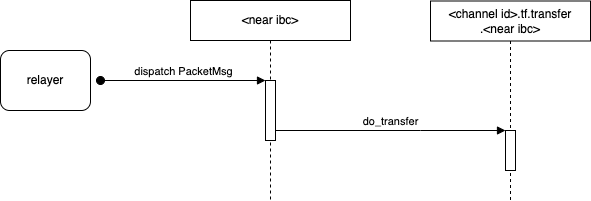

The diagram above was exported from draw.io. Its source (the exported page's mxGraphModel, read from the mxfile embedded in the PNG):
<mxGraphModel dx="954" dy="602" grid="1" gridSize="10" guides="1" tooltips="1" connect="1" arrows="1" fold="1" page="1" pageScale="1" pageWidth="1169" pageHeight="827" math="0" shadow="0">
  <root>
    <mxCell id="ysrWZVr188BBFb2DVfBm-0" />
    <mxCell id="ysrWZVr188BBFb2DVfBm-1" parent="ysrWZVr188BBFb2DVfBm-0" />
    <mxCell id="B-xFVVTdRrGCslAalLQG-4" value="&amp;lt;channel id&amp;gt;.tf.transfer&lt;br&gt;.&amp;lt;near ibc&amp;gt;" style="shape=umlLifeline;perimeter=lifelinePerimeter;whiteSpace=wrap;html=1;container=1;dropTarget=0;collapsible=0;recursiveResize=0;outlineConnect=0;portConstraint=eastwest;newEdgeStyle={&quot;edgeStyle&quot;:&quot;elbowEdgeStyle&quot;,&quot;elbow&quot;:&quot;vertical&quot;,&quot;curved&quot;:0,&quot;rounded&quot;:0};" vertex="1" parent="ysrWZVr188BBFb2DVfBm-1">
      <mxGeometry x="600" y="80.5" width="160" height="199.5" as="geometry" />
    </mxCell>
    <mxCell id="B-xFVVTdRrGCslAalLQG-6" value="" style="html=1;points=[];perimeter=orthogonalPerimeter;outlineConnect=0;targetShapes=umlLifeline;portConstraint=eastwest;newEdgeStyle={&quot;edgeStyle&quot;:&quot;elbowEdgeStyle&quot;,&quot;elbow&quot;:&quot;vertical&quot;,&quot;curved&quot;:0,&quot;rounded&quot;:0};" vertex="1" parent="B-xFVVTdRrGCslAalLQG-4">
      <mxGeometry x="75" y="129.5" width="10" height="40" as="geometry" />
    </mxCell>
    <mxCell id="B-xFVVTdRrGCslAalLQG-10" value="&amp;lt;near ibc&amp;gt;" style="shape=umlLifeline;perimeter=lifelinePerimeter;whiteSpace=wrap;html=1;container=1;dropTarget=0;collapsible=0;recursiveResize=0;outlineConnect=0;portConstraint=eastwest;newEdgeStyle={&quot;edgeStyle&quot;:&quot;elbowEdgeStyle&quot;,&quot;elbow&quot;:&quot;vertical&quot;,&quot;curved&quot;:0,&quot;rounded&quot;:0};" vertex="1" parent="ysrWZVr188BBFb2DVfBm-1">
      <mxGeometry x="360" y="80" width="160" height="200" as="geometry" />
    </mxCell>
    <mxCell id="B-xFVVTdRrGCslAalLQG-13" value="" style="html=1;points=[];perimeter=orthogonalPerimeter;outlineConnect=0;targetShapes=umlLifeline;portConstraint=eastwest;newEdgeStyle={&quot;edgeStyle&quot;:&quot;elbowEdgeStyle&quot;,&quot;elbow&quot;:&quot;vertical&quot;,&quot;curved&quot;:0,&quot;rounded&quot;:0};" vertex="1" parent="B-xFVVTdRrGCslAalLQG-10">
      <mxGeometry x="75" y="80" width="10" height="60" as="geometry" />
    </mxCell>
    <mxCell id="B-xFVVTdRrGCslAalLQG-15" value="dispatch PacketMsg" style="html=1;verticalAlign=bottom;startArrow=oval;endArrow=block;startSize=8;edgeStyle=elbowEdgeStyle;elbow=vertical;curved=0;rounded=0;startFill=1;" edge="1" parent="ysrWZVr188BBFb2DVfBm-1">
      <mxGeometry relative="1" as="geometry">
        <mxPoint x="270" y="160" as="sourcePoint" />
        <mxPoint x="435" y="160" as="targetPoint" />
      </mxGeometry>
    </mxCell>
    <mxCell id="B-xFVVTdRrGCslAalLQG-16" value="relayer" style="rounded=1;whiteSpace=wrap;html=1;" vertex="1" parent="ysrWZVr188BBFb2DVfBm-1">
      <mxGeometry x="170" y="130" width="90" height="60" as="geometry" />
    </mxCell>
    <mxCell id="B-xFVVTdRrGCslAalLQG-17" value="do_transfer" style="html=1;verticalAlign=bottom;startArrow=none;endArrow=block;startSize=8;edgeStyle=elbowEdgeStyle;elbow=vertical;curved=0;rounded=0;startFill=0;" edge="1" parent="ysrWZVr188BBFb2DVfBm-1" source="B-xFVVTdRrGCslAalLQG-13" target="B-xFVVTdRrGCslAalLQG-6">
      <mxGeometry relative="1" as="geometry">
        <mxPoint x="445" y="390.5" as="sourcePoint" />
        <mxPoint x="675" y="390.5" as="targetPoint" />
        <Array as="points">
          <mxPoint x="590" y="210" />
        </Array>
      </mxGeometry>
    </mxCell>
  </root>
</mxGraphModel>